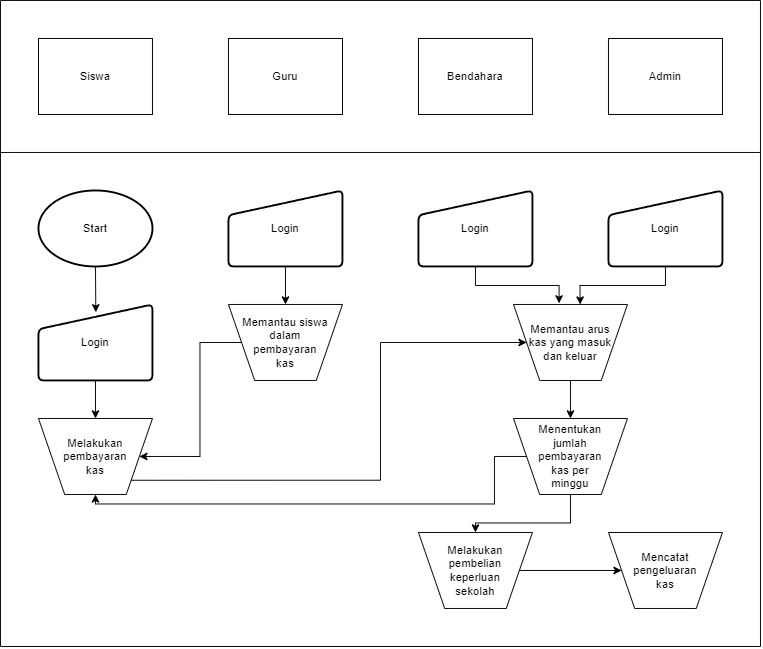

The diagram above was exported from draw.io. Its source (the exported page's mxGraphModel, read from the mxfile embedded in the PNG):
<mxGraphModel dx="1500" dy="796" grid="1" gridSize="10" guides="1" tooltips="1" connect="1" arrows="1" fold="1" page="1" pageScale="1" pageWidth="850" pageHeight="1100" math="0" shadow="0">
  <root>
    <mxCell id="0" />
    <mxCell id="1" parent="0" />
    <mxCell id="or-cFkfd73vaCV_xeSzu-1" value="" style="endArrow=none;html=1;rounded=0;" edge="1" parent="1">
      <mxGeometry width="50" height="50" relative="1" as="geometry">
        <mxPoint x="40" y="720" as="sourcePoint" />
        <mxPoint x="40" y="40" as="targetPoint" />
      </mxGeometry>
    </mxCell>
    <mxCell id="or-cFkfd73vaCV_xeSzu-3" value="Siswa" style="rounded=0;whiteSpace=wrap;html=1;" vertex="1" parent="1">
      <mxGeometry x="80" y="80" width="120" height="80" as="geometry" />
    </mxCell>
    <mxCell id="or-cFkfd73vaCV_xeSzu-4" value="Guru" style="rounded=0;whiteSpace=wrap;html=1;" vertex="1" parent="1">
      <mxGeometry x="280" y="80" width="120" height="80" as="geometry" />
    </mxCell>
    <mxCell id="or-cFkfd73vaCV_xeSzu-5" value="Bendahara" style="rounded=0;whiteSpace=wrap;html=1;" vertex="1" parent="1">
      <mxGeometry x="480" y="80" width="120" height="80" as="geometry" />
    </mxCell>
    <mxCell id="or-cFkfd73vaCV_xeSzu-6" value="Admin" style="rounded=0;whiteSpace=wrap;html=1;" vertex="1" parent="1">
      <mxGeometry x="680" y="80" width="120" height="80" as="geometry" />
    </mxCell>
    <mxCell id="or-cFkfd73vaCV_xeSzu-7" value="" style="endArrow=none;html=1;rounded=0;" edge="1" parent="1">
      <mxGeometry width="50" height="50" relative="1" as="geometry">
        <mxPoint x="840" y="720" as="sourcePoint" />
        <mxPoint x="840" y="40" as="targetPoint" />
      </mxGeometry>
    </mxCell>
    <mxCell id="or-cFkfd73vaCV_xeSzu-8" value="" style="endArrow=none;html=1;rounded=0;" edge="1" parent="1">
      <mxGeometry width="50" height="50" relative="1" as="geometry">
        <mxPoint x="40" y="40" as="sourcePoint" />
        <mxPoint x="840" y="40" as="targetPoint" />
      </mxGeometry>
    </mxCell>
    <mxCell id="or-cFkfd73vaCV_xeSzu-9" value="" style="endArrow=none;html=1;rounded=0;" edge="1" parent="1">
      <mxGeometry width="50" height="50" relative="1" as="geometry">
        <mxPoint x="40" y="200" as="sourcePoint" />
        <mxPoint x="840" y="200" as="targetPoint" />
      </mxGeometry>
    </mxCell>
    <mxCell id="or-cFkfd73vaCV_xeSzu-10" value="Start" style="strokeWidth=2;html=1;shape=mxgraph.flowchart.start_1;whiteSpace=wrap;" vertex="1" parent="1">
      <mxGeometry x="80" y="240" width="120" height="80" as="geometry" />
    </mxCell>
    <mxCell id="or-cFkfd73vaCV_xeSzu-11" value="Login" style="html=1;strokeWidth=2;shape=manualInput;whiteSpace=wrap;rounded=1;size=26;arcSize=11;" vertex="1" parent="1">
      <mxGeometry x="80" y="360" width="120" height="80" as="geometry" />
    </mxCell>
    <mxCell id="or-cFkfd73vaCV_xeSzu-12" value="Melakukan&lt;br&gt;pembayaran&lt;br&gt;kas" style="verticalLabelPosition=middle;verticalAlign=middle;html=1;shape=trapezoid;perimeter=trapezoidPerimeter;whiteSpace=wrap;size=0.23;arcSize=10;flipV=1;labelPosition=center;align=center;" vertex="1" parent="1">
      <mxGeometry x="80" y="480" width="120" height="80" as="geometry" />
    </mxCell>
    <mxCell id="or-cFkfd73vaCV_xeSzu-13" value="" style="endArrow=classic;html=1;rounded=0;exitX=0.5;exitY=1;exitDx=0;exitDy=0;exitPerimeter=0;entryX=0.503;entryY=0.102;entryDx=0;entryDy=0;entryPerimeter=0;" edge="1" parent="1" source="or-cFkfd73vaCV_xeSzu-10" target="or-cFkfd73vaCV_xeSzu-11">
      <mxGeometry width="50" height="50" relative="1" as="geometry">
        <mxPoint x="400" y="430" as="sourcePoint" />
        <mxPoint x="450" y="380" as="targetPoint" />
      </mxGeometry>
    </mxCell>
    <mxCell id="or-cFkfd73vaCV_xeSzu-14" value="" style="endArrow=classic;html=1;rounded=0;exitX=0.5;exitY=1;exitDx=0;exitDy=0;entryX=0.5;entryY=0;entryDx=0;entryDy=0;" edge="1" parent="1" source="or-cFkfd73vaCV_xeSzu-11" target="or-cFkfd73vaCV_xeSzu-12">
      <mxGeometry width="50" height="50" relative="1" as="geometry">
        <mxPoint x="400" y="430" as="sourcePoint" />
        <mxPoint x="450" y="380" as="targetPoint" />
      </mxGeometry>
    </mxCell>
    <mxCell id="or-cFkfd73vaCV_xeSzu-15" value="Login" style="html=1;strokeWidth=2;shape=manualInput;whiteSpace=wrap;rounded=1;size=26;arcSize=11;" vertex="1" parent="1">
      <mxGeometry x="280" y="240" width="120" height="80" as="geometry" />
    </mxCell>
    <mxCell id="or-cFkfd73vaCV_xeSzu-16" value="Memantau siswa&lt;br&gt;dalam &lt;br&gt;pembayaran&lt;br&gt;kas" style="verticalLabelPosition=middle;verticalAlign=middle;html=1;shape=trapezoid;perimeter=trapezoidPerimeter;whiteSpace=wrap;size=0.23;arcSize=10;flipV=1;labelPosition=center;align=center;" vertex="1" parent="1">
      <mxGeometry x="280" y="360" width="120" height="80" as="geometry" />
    </mxCell>
    <mxCell id="or-cFkfd73vaCV_xeSzu-17" value="" style="endArrow=classic;html=1;rounded=0;exitX=0.5;exitY=1;exitDx=0;exitDy=0;entryX=0.5;entryY=0;entryDx=0;entryDy=0;" edge="1" parent="1" source="or-cFkfd73vaCV_xeSzu-15" target="or-cFkfd73vaCV_xeSzu-16">
      <mxGeometry width="50" height="50" relative="1" as="geometry">
        <mxPoint x="400" y="430" as="sourcePoint" />
        <mxPoint x="450" y="380" as="targetPoint" />
      </mxGeometry>
    </mxCell>
    <mxCell id="or-cFkfd73vaCV_xeSzu-18" value="" style="endArrow=classic;html=1;rounded=0;exitX=0;exitY=0.5;exitDx=0;exitDy=0;entryX=1;entryY=0.5;entryDx=0;entryDy=0;" edge="1" parent="1" source="or-cFkfd73vaCV_xeSzu-16" target="or-cFkfd73vaCV_xeSzu-12">
      <mxGeometry width="50" height="50" relative="1" as="geometry">
        <mxPoint x="400" y="430" as="sourcePoint" />
        <mxPoint x="450" y="380" as="targetPoint" />
        <Array as="points">
          <mxPoint x="250" y="400" />
          <mxPoint x="250" y="520" />
        </Array>
      </mxGeometry>
    </mxCell>
    <mxCell id="or-cFkfd73vaCV_xeSzu-19" value="Login" style="html=1;strokeWidth=2;shape=manualInput;whiteSpace=wrap;rounded=1;size=26;arcSize=11;" vertex="1" parent="1">
      <mxGeometry x="480" y="240" width="120" height="80" as="geometry" />
    </mxCell>
    <mxCell id="or-cFkfd73vaCV_xeSzu-20" value="Login" style="html=1;strokeWidth=2;shape=manualInput;whiteSpace=wrap;rounded=1;size=26;arcSize=11;" vertex="1" parent="1">
      <mxGeometry x="680" y="240" width="120" height="80" as="geometry" />
    </mxCell>
    <mxCell id="or-cFkfd73vaCV_xeSzu-21" value="Memantau arus&lt;br&gt;kas yang masuk&lt;br&gt;dan keluar" style="verticalLabelPosition=middle;verticalAlign=middle;html=1;shape=trapezoid;perimeter=trapezoidPerimeter;whiteSpace=wrap;size=0.23;arcSize=10;flipV=1;labelPosition=center;align=center;" vertex="1" parent="1">
      <mxGeometry x="580" y="360" width="120" height="80" as="geometry" />
    </mxCell>
    <mxCell id="or-cFkfd73vaCV_xeSzu-22" value="" style="endArrow=classic;html=1;rounded=0;exitX=0.5;exitY=1;exitDx=0;exitDy=0;entryX=0.4;entryY=1.015;entryDx=0;entryDy=0;entryPerimeter=0;" edge="1" parent="1" source="or-cFkfd73vaCV_xeSzu-19" target="or-cFkfd73vaCV_xeSzu-21">
      <mxGeometry width="50" height="50" relative="1" as="geometry">
        <mxPoint x="400" y="430" as="sourcePoint" />
        <mxPoint x="450" y="380" as="targetPoint" />
        <Array as="points">
          <mxPoint x="540" y="340" />
          <mxPoint x="628" y="340" />
        </Array>
      </mxGeometry>
    </mxCell>
    <mxCell id="or-cFkfd73vaCV_xeSzu-23" value="" style="endArrow=classic;html=1;rounded=0;exitX=0.5;exitY=1;exitDx=0;exitDy=0;entryX=0.585;entryY=1;entryDx=0;entryDy=0;entryPerimeter=0;" edge="1" parent="1" source="or-cFkfd73vaCV_xeSzu-20" target="or-cFkfd73vaCV_xeSzu-21">
      <mxGeometry width="50" height="50" relative="1" as="geometry">
        <mxPoint x="570" y="420" as="sourcePoint" />
        <mxPoint x="620" y="370" as="targetPoint" />
        <Array as="points">
          <mxPoint x="740" y="340" />
          <mxPoint x="650" y="340" />
        </Array>
      </mxGeometry>
    </mxCell>
    <mxCell id="or-cFkfd73vaCV_xeSzu-24" value="Menentukan&lt;br&gt;jumlah&lt;br&gt;pembayaran&lt;br&gt;kas per&lt;br&gt;minggu" style="verticalLabelPosition=middle;verticalAlign=middle;html=1;shape=trapezoid;perimeter=trapezoidPerimeter;whiteSpace=wrap;size=0.23;arcSize=10;flipV=1;labelPosition=center;align=center;" vertex="1" parent="1">
      <mxGeometry x="580" y="480" width="120" height="80" as="geometry" />
    </mxCell>
    <mxCell id="or-cFkfd73vaCV_xeSzu-25" value="" style="endArrow=classic;html=1;rounded=0;exitX=0.5;exitY=1;exitDx=0;exitDy=0;entryX=0.5;entryY=0;entryDx=0;entryDy=0;" edge="1" parent="1" source="or-cFkfd73vaCV_xeSzu-21" target="or-cFkfd73vaCV_xeSzu-24">
      <mxGeometry width="50" height="50" relative="1" as="geometry">
        <mxPoint x="570" y="500" as="sourcePoint" />
        <mxPoint x="620" y="450" as="targetPoint" />
      </mxGeometry>
    </mxCell>
    <mxCell id="or-cFkfd73vaCV_xeSzu-26" value="Mencatat&lt;br&gt;pengeluaran&lt;br&gt;kas" style="verticalLabelPosition=middle;verticalAlign=middle;html=1;shape=trapezoid;perimeter=trapezoidPerimeter;whiteSpace=wrap;size=0.23;arcSize=10;flipV=1;labelPosition=center;align=center;" vertex="1" parent="1">
      <mxGeometry x="680" y="600" width="120" height="80" as="geometry" />
    </mxCell>
    <mxCell id="or-cFkfd73vaCV_xeSzu-27" value="" style="endArrow=classic;html=1;rounded=0;exitX=0.5;exitY=1;exitDx=0;exitDy=0;entryX=0.5;entryY=0;entryDx=0;entryDy=0;" edge="1" parent="1" source="or-cFkfd73vaCV_xeSzu-24" target="or-cFkfd73vaCV_xeSzu-30">
      <mxGeometry width="50" height="50" relative="1" as="geometry">
        <mxPoint x="680" y="510" as="sourcePoint" />
        <mxPoint x="730" y="460" as="targetPoint" />
        <Array as="points">
          <mxPoint x="640" y="590" />
          <mxPoint x="540" y="590" />
        </Array>
      </mxGeometry>
    </mxCell>
    <mxCell id="or-cFkfd73vaCV_xeSzu-28" value="" style="endArrow=classic;html=1;rounded=0;exitX=1;exitY=1;exitDx=0;exitDy=0;entryX=0;entryY=0.5;entryDx=0;entryDy=0;" edge="1" parent="1" source="or-cFkfd73vaCV_xeSzu-12" target="or-cFkfd73vaCV_xeSzu-21">
      <mxGeometry width="50" height="50" relative="1" as="geometry">
        <mxPoint x="210" y="540" as="sourcePoint" />
        <mxPoint x="480" y="450" as="targetPoint" />
        <Array as="points">
          <mxPoint x="440" y="545" />
          <mxPoint x="440" y="400" />
        </Array>
      </mxGeometry>
    </mxCell>
    <mxCell id="or-cFkfd73vaCV_xeSzu-29" value="" style="endArrow=classic;html=1;rounded=0;exitX=0;exitY=0.5;exitDx=0;exitDy=0;entryX=0.5;entryY=1;entryDx=0;entryDy=0;" edge="1" parent="1" source="or-cFkfd73vaCV_xeSzu-24" target="or-cFkfd73vaCV_xeSzu-12">
      <mxGeometry width="50" height="50" relative="1" as="geometry">
        <mxPoint x="480" y="530" as="sourcePoint" />
        <mxPoint x="530" y="480" as="targetPoint" />
        <Array as="points">
          <mxPoint x="560" y="520" />
          <mxPoint x="560" y="570" />
          <mxPoint x="350" y="570" />
          <mxPoint x="140" y="570" />
        </Array>
      </mxGeometry>
    </mxCell>
    <mxCell id="or-cFkfd73vaCV_xeSzu-30" value="Melakukan&lt;br&gt;pembelian&lt;br&gt;keperluan&lt;br&gt;sekolah" style="verticalLabelPosition=middle;verticalAlign=middle;html=1;shape=trapezoid;perimeter=trapezoidPerimeter;whiteSpace=wrap;size=0.23;arcSize=10;flipV=1;labelPosition=center;align=center;" vertex="1" parent="1">
      <mxGeometry x="480" y="600" width="120" height="80" as="geometry" />
    </mxCell>
    <mxCell id="or-cFkfd73vaCV_xeSzu-31" value="" style="endArrow=classic;html=1;rounded=0;exitX=1;exitY=0.5;exitDx=0;exitDy=0;entryX=0;entryY=0.5;entryDx=0;entryDy=0;" edge="1" parent="1" source="or-cFkfd73vaCV_xeSzu-30" target="or-cFkfd73vaCV_xeSzu-26">
      <mxGeometry width="50" height="50" relative="1" as="geometry">
        <mxPoint x="480" y="530" as="sourcePoint" />
        <mxPoint x="530" y="480" as="targetPoint" />
      </mxGeometry>
    </mxCell>
    <mxCell id="or-cFkfd73vaCV_xeSzu-32" value="" style="endArrow=none;html=1;rounded=0;" edge="1" parent="1">
      <mxGeometry width="50" height="50" relative="1" as="geometry">
        <mxPoint x="40" y="720" as="sourcePoint" />
        <mxPoint x="840" y="720" as="targetPoint" />
      </mxGeometry>
    </mxCell>
  </root>
</mxGraphModel>